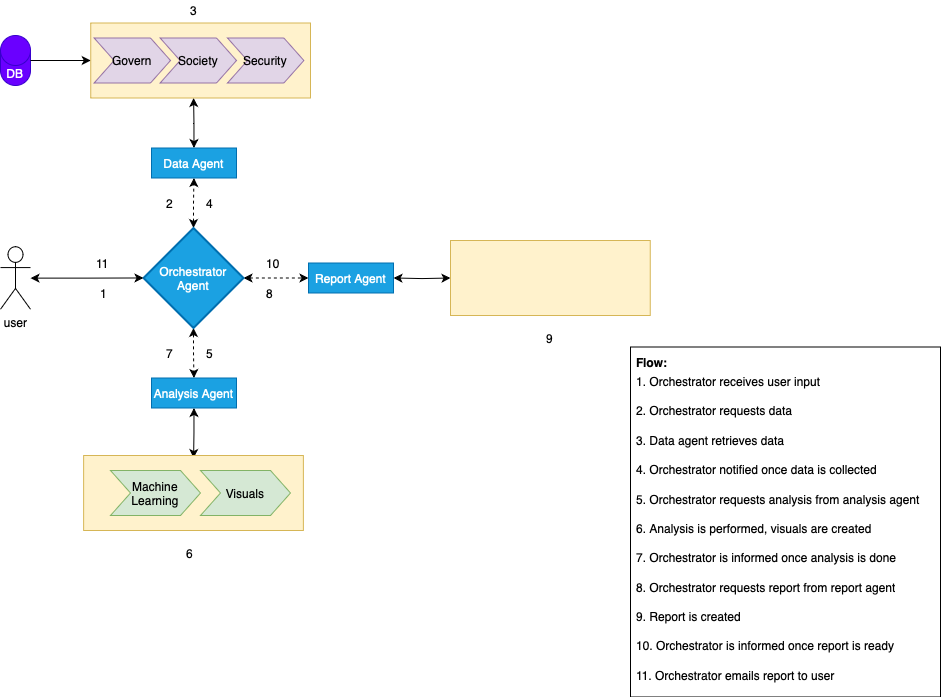

The diagram above was exported from draw.io. Its source (the exported page's mxGraphModel, read from the mxfile embedded in the PNG):
<mxGraphModel dx="1397" dy="871" grid="1" gridSize="10" guides="1" tooltips="1" connect="1" arrows="1" fold="1" page="1" pageScale="1" pageWidth="1100" pageHeight="850" background="#FFFFFF" math="0" shadow="0">
  <root>
    <mxCell id="0" />
    <mxCell id="1" parent="0" />
    <mxCell id="XVbIZaTzoOIuDzIpfjUo-97" value="" style="group;fontSize=11;" parent="1" vertex="1" connectable="0">
      <mxGeometry x="680" y="477.5" width="310" height="349" as="geometry" />
    </mxCell>
    <mxCell id="XVbIZaTzoOIuDzIpfjUo-94" value="" style="group" parent="XVbIZaTzoOIuDzIpfjUo-97" vertex="1" connectable="0">
      <mxGeometry y="19" width="310" height="330" as="geometry" />
    </mxCell>
    <mxCell id="XVbIZaTzoOIuDzIpfjUo-96" value="" style="rounded=0;whiteSpace=wrap;html=1;" parent="XVbIZaTzoOIuDzIpfjUo-94" vertex="1">
      <mxGeometry y="-20" width="310" height="350" as="geometry" />
    </mxCell>
    <mxCell id="XVbIZaTzoOIuDzIpfjUo-80" value="5. Orchestrator requests analysis from analysis agent &amp;nbsp;" style="text;strokeColor=none;fillColor=none;align=left;verticalAlign=middle;spacingLeft=4;spacingRight=4;overflow=hidden;points=[[0,0.5],[1,0.5]];portConstraint=eastwest;rotatable=0;whiteSpace=wrap;html=1;" parent="XVbIZaTzoOIuDzIpfjUo-94" vertex="1">
      <mxGeometry y="118" width="310" height="29" as="geometry" />
    </mxCell>
    <mxCell id="XVbIZaTzoOIuDzIpfjUo-78" value="1. Orchestrator receives user input" style="text;strokeColor=none;fillColor=none;align=left;verticalAlign=middle;spacingLeft=4;spacingRight=4;overflow=hidden;points=[[0,0.5],[1,0.5]];portConstraint=eastwest;rotatable=1;whiteSpace=wrap;html=1;movable=1;resizable=1;deletable=1;editable=1;locked=0;connectable=1;" parent="XVbIZaTzoOIuDzIpfjUo-94" vertex="1">
      <mxGeometry width="257" height="29" as="geometry" />
    </mxCell>
    <mxCell id="XVbIZaTzoOIuDzIpfjUo-82" value="2. Orchestrator requests data" style="text;strokeColor=none;fillColor=none;align=left;verticalAlign=middle;spacingLeft=4;spacingRight=4;overflow=hidden;points=[[0,0.5],[1,0.5]];portConstraint=eastwest;rotatable=1;whiteSpace=wrap;html=1;movable=1;resizable=1;deletable=1;editable=1;locked=0;connectable=1;" parent="XVbIZaTzoOIuDzIpfjUo-94" vertex="1">
      <mxGeometry y="29" width="257" height="29" as="geometry" />
    </mxCell>
    <mxCell id="XVbIZaTzoOIuDzIpfjUo-83" value="3. Data agent retrieves data&amp;nbsp;" style="text;strokeColor=none;fillColor=none;align=left;verticalAlign=middle;spacingLeft=4;spacingRight=4;overflow=hidden;points=[[0,0.5],[1,0.5]];portConstraint=eastwest;rotatable=1;whiteSpace=wrap;html=1;movable=1;resizable=1;deletable=1;editable=1;locked=0;connectable=1;" parent="XVbIZaTzoOIuDzIpfjUo-94" vertex="1">
      <mxGeometry y="59" width="257" height="29" as="geometry" />
    </mxCell>
    <mxCell id="XVbIZaTzoOIuDzIpfjUo-84" value="4. Orchestrator notified once data is collected" style="text;strokeColor=none;fillColor=none;align=left;verticalAlign=middle;spacingLeft=4;spacingRight=4;overflow=hidden;points=[[0,0.5],[1,0.5]];portConstraint=eastwest;rotatable=1;whiteSpace=wrap;html=1;movable=1;resizable=1;deletable=1;editable=1;locked=0;connectable=1;" parent="XVbIZaTzoOIuDzIpfjUo-94" vertex="1">
      <mxGeometry y="88" width="257" height="29" as="geometry" />
    </mxCell>
    <mxCell id="XVbIZaTzoOIuDzIpfjUo-85" value="6. Analysis is performed, visuals are created" style="text;strokeColor=none;fillColor=none;align=left;verticalAlign=middle;spacingLeft=4;spacingRight=4;overflow=hidden;points=[[0,0.5],[1,0.5]];portConstraint=eastwest;rotatable=0;whiteSpace=wrap;html=1;" parent="XVbIZaTzoOIuDzIpfjUo-94" vertex="1">
      <mxGeometry y="147" width="247.25" height="29" as="geometry" />
    </mxCell>
    <mxCell id="XVbIZaTzoOIuDzIpfjUo-86" value="7. Orchestrator is informed once analysis is done" style="text;strokeColor=none;fillColor=none;align=left;verticalAlign=middle;spacingLeft=4;spacingRight=4;overflow=hidden;points=[[0,0.5],[1,0.5]];portConstraint=eastwest;rotatable=0;whiteSpace=wrap;html=1;" parent="XVbIZaTzoOIuDzIpfjUo-94" vertex="1">
      <mxGeometry y="176" width="280" height="29" as="geometry" />
    </mxCell>
    <mxCell id="XVbIZaTzoOIuDzIpfjUo-88" value="8. Orchestrator requests report from report agent" style="text;strokeColor=none;fillColor=none;align=left;verticalAlign=middle;spacingLeft=4;spacingRight=4;overflow=hidden;points=[[0,0.5],[1,0.5]];portConstraint=eastwest;rotatable=0;whiteSpace=wrap;html=1;" parent="XVbIZaTzoOIuDzIpfjUo-94" vertex="1">
      <mxGeometry y="206" width="280" height="29" as="geometry" />
    </mxCell>
    <mxCell id="XVbIZaTzoOIuDzIpfjUo-89" value="9. Report is created" style="text;strokeColor=none;fillColor=none;align=left;verticalAlign=middle;spacingLeft=4;spacingRight=4;overflow=hidden;points=[[0,0.5],[1,0.5]];portConstraint=eastwest;rotatable=0;whiteSpace=wrap;html=1;" parent="XVbIZaTzoOIuDzIpfjUo-94" vertex="1">
      <mxGeometry y="235" width="280" height="29" as="geometry" />
    </mxCell>
    <mxCell id="XVbIZaTzoOIuDzIpfjUo-90" value="10. Orchestrator is informed once report is ready" style="text;strokeColor=none;fillColor=none;align=left;verticalAlign=middle;spacingLeft=4;spacingRight=4;overflow=hidden;points=[[0,0.5],[1,0.5]];portConstraint=eastwest;rotatable=0;whiteSpace=wrap;html=1;" parent="XVbIZaTzoOIuDzIpfjUo-94" vertex="1">
      <mxGeometry y="264" width="280" height="29" as="geometry" />
    </mxCell>
    <mxCell id="XVbIZaTzoOIuDzIpfjUo-91" value="11. Orchestrator emails report to user" style="text;strokeColor=none;fillColor=none;align=left;verticalAlign=middle;spacingLeft=4;spacingRight=4;overflow=hidden;points=[[0,0.5],[1,0.5]];portConstraint=eastwest;rotatable=0;whiteSpace=wrap;html=1;" parent="XVbIZaTzoOIuDzIpfjUo-94" vertex="1">
      <mxGeometry y="293.75" width="280" height="29" as="geometry" />
    </mxCell>
    <mxCell id="XVbIZaTzoOIuDzIpfjUo-95" value="&lt;b&gt;Flow:&lt;/b&gt;" style="text;strokeColor=none;fillColor=none;align=left;verticalAlign=middle;spacingLeft=4;spacingRight=4;overflow=hidden;points=[[0,0.5],[1,0.5]];portConstraint=eastwest;rotatable=1;whiteSpace=wrap;html=1;movable=1;resizable=1;deletable=1;editable=1;locked=0;connectable=1;" parent="XVbIZaTzoOIuDzIpfjUo-97" vertex="1">
      <mxGeometry width="257" height="29" as="geometry" />
    </mxCell>
    <mxCell id="XVbIZaTzoOIuDzIpfjUo-7" value="" style="edgeStyle=orthogonalEdgeStyle;rounded=0;orthogonalLoop=1;jettySize=auto;html=1;startArrow=classic;startFill=1;dashed=1;" parent="1" source="XVbIZaTzoOIuDzIpfjUo-1" target="XVbIZaTzoOIuDzIpfjUo-3" edge="1">
      <mxGeometry relative="1" as="geometry" />
    </mxCell>
    <mxCell id="XVbIZaTzoOIuDzIpfjUo-8" value="" style="edgeStyle=orthogonalEdgeStyle;rounded=0;orthogonalLoop=1;jettySize=auto;html=1;curved=0;strokeColor=default;startArrow=classic;startFill=1;dashed=1;" parent="1" source="XVbIZaTzoOIuDzIpfjUo-1" target="XVbIZaTzoOIuDzIpfjUo-5" edge="1">
      <mxGeometry relative="1" as="geometry" />
    </mxCell>
    <mxCell id="XVbIZaTzoOIuDzIpfjUo-11" value="" style="edgeStyle=orthogonalEdgeStyle;rounded=0;orthogonalLoop=1;jettySize=auto;html=1;startArrow=classic;startFill=1;dashed=1;" parent="1" source="XVbIZaTzoOIuDzIpfjUo-1" target="XVbIZaTzoOIuDzIpfjUo-4" edge="1">
      <mxGeometry relative="1" as="geometry" />
    </mxCell>
    <mxCell id="XVbIZaTzoOIuDzIpfjUo-1" value="Orchestrator&lt;div&gt;Agent&lt;/div&gt;" style="strokeWidth=2;html=1;shape=mxgraph.flowchart.decision;whiteSpace=wrap;fillColor=#1ba1e2;strokeColor=#006EAF;fontColor=#ffffff;" parent="1" vertex="1">
      <mxGeometry x="193" y="357.5" width="100" height="100" as="geometry" />
    </mxCell>
    <mxCell id="XVbIZaTzoOIuDzIpfjUo-32" value="" style="edgeStyle=orthogonalEdgeStyle;rounded=0;orthogonalLoop=1;jettySize=auto;html=1;startArrow=classic;startFill=1;" parent="1" source="XVbIZaTzoOIuDzIpfjUo-3" edge="1">
      <mxGeometry relative="1" as="geometry">
        <mxPoint x="243.0999999999999" y="227.5" as="targetPoint" />
      </mxGeometry>
    </mxCell>
    <mxCell id="XVbIZaTzoOIuDzIpfjUo-3" value="Data Agent" style="rounded=0;whiteSpace=wrap;html=1;fillColor=#1ba1e2;strokeColor=#006EAF;fontColor=#ffffff;" parent="1" vertex="1">
      <mxGeometry x="201" y="277.5" width="85" height="30" as="geometry" />
    </mxCell>
    <mxCell id="XVbIZaTzoOIuDzIpfjUo-33" value="" style="edgeStyle=orthogonalEdgeStyle;rounded=0;orthogonalLoop=1;jettySize=auto;html=1;startArrow=classic;startFill=1;" parent="1" source="XVbIZaTzoOIuDzIpfjUo-4" edge="1">
      <mxGeometry relative="1" as="geometry">
        <mxPoint x="243.0999999999999" y="587.5" as="targetPoint" />
      </mxGeometry>
    </mxCell>
    <mxCell id="XVbIZaTzoOIuDzIpfjUo-4" value="Analysis Agent" style="rounded=0;whiteSpace=wrap;html=1;fillColor=#1ba1e2;fontColor=#ffffff;strokeColor=#006EAF;" parent="1" vertex="1">
      <mxGeometry x="201" y="507.5" width="85" height="30" as="geometry" />
    </mxCell>
    <mxCell id="XVbIZaTzoOIuDzIpfjUo-5" value="Report Agent" style="rounded=0;whiteSpace=wrap;html=1;fillColor=#1ba1e2;fontColor=#ffffff;strokeColor=#006EAF;" parent="1" vertex="1">
      <mxGeometry x="358" y="392.5" width="85" height="30" as="geometry" />
    </mxCell>
    <mxCell id="XVbIZaTzoOIuDzIpfjUo-31" value="" style="edgeStyle=orthogonalEdgeStyle;rounded=0;orthogonalLoop=1;jettySize=auto;html=1;startArrow=classic;startFill=1;" parent="1" target="XVbIZaTzoOIuDzIpfjUo-5" edge="1">
      <mxGeometry relative="1" as="geometry">
        <mxPoint x="500" y="407.5" as="sourcePoint" />
      </mxGeometry>
    </mxCell>
    <mxCell id="XVbIZaTzoOIuDzIpfjUo-28" value="DB" style="shape=cylinder3;whiteSpace=wrap;html=1;boundedLbl=1;backgroundOutline=1;size=15;fillColor=#6a00ff;fontColor=#ffffff;strokeColor=#3700CC;" parent="1" vertex="1">
      <mxGeometry x="50" y="165" width="30" height="50" as="geometry" />
    </mxCell>
    <mxCell id="XVbIZaTzoOIuDzIpfjUo-56" value="" style="edgeStyle=orthogonalEdgeStyle;rounded=0;orthogonalLoop=1;jettySize=auto;html=1;endArrow=none;startFill=1;startArrow=classic;" parent="1" source="XVbIZaTzoOIuDzIpfjUo-49" target="XVbIZaTzoOIuDzIpfjUo-28" edge="1">
      <mxGeometry relative="1" as="geometry" />
    </mxCell>
    <mxCell id="XVbIZaTzoOIuDzIpfjUo-49" value="" style="rounded=0;whiteSpace=wrap;html=1;fillColor=#fff2cc;strokeColor=#d6b656;" parent="1" vertex="1">
      <mxGeometry x="140.25" y="152.5" width="219.75" height="75" as="geometry" />
    </mxCell>
    <mxCell id="XVbIZaTzoOIuDzIpfjUo-39" value="Govern" style="shape=step;perimeter=stepPerimeter;whiteSpace=wrap;html=1;fixedSize=1;fillColor=#e1d5e7;strokeColor=#9673a6;" parent="1" vertex="1">
      <mxGeometry x="143.63" y="167.5" width="76.37" height="45" as="geometry" />
    </mxCell>
    <mxCell id="XVbIZaTzoOIuDzIpfjUo-51" value="" style="rounded=0;whiteSpace=wrap;html=1;fillColor=#fff2cc;strokeColor=#d6b656;" parent="1" vertex="1">
      <mxGeometry x="500" y="370" width="199.75" height="75" as="geometry" />
    </mxCell>
    <mxCell id="XVbIZaTzoOIuDzIpfjUo-54" value="" style="rounded=0;whiteSpace=wrap;html=1;fillColor=#fff2cc;strokeColor=#d6b656;" parent="1" vertex="1">
      <mxGeometry x="133.13" y="585" width="219.75" height="75" as="geometry" />
    </mxCell>
    <mxCell id="XVbIZaTzoOIuDzIpfjUo-45" value="Machine Learning" style="shape=step;perimeter=stepPerimeter;whiteSpace=wrap;html=1;fixedSize=1;fillColor=#d5e8d4;strokeColor=#82b366;" parent="1" vertex="1">
      <mxGeometry x="160" y="600" width="90" height="45" as="geometry" />
    </mxCell>
    <mxCell id="XVbIZaTzoOIuDzIpfjUo-47" value="Visuals" style="shape=step;perimeter=stepPerimeter;whiteSpace=wrap;html=1;fixedSize=1;fillColor=#d5e8d4;strokeColor=#82b366;" parent="1" vertex="1">
      <mxGeometry x="250" y="600" width="90" height="45" as="geometry" />
    </mxCell>
    <mxCell id="XVbIZaTzoOIuDzIpfjUo-52" value="Society" style="shape=step;perimeter=stepPerimeter;whiteSpace=wrap;html=1;fixedSize=1;fillColor=#e1d5e7;strokeColor=#9673a6;" parent="1" vertex="1">
      <mxGeometry x="209.63" y="167.5" width="76.37" height="45" as="geometry" />
    </mxCell>
    <mxCell id="XVbIZaTzoOIuDzIpfjUo-53" value="Security" style="shape=step;perimeter=stepPerimeter;whiteSpace=wrap;html=1;fixedSize=1;fillColor=#e1d5e7;strokeColor=#9673a6;" parent="1" vertex="1">
      <mxGeometry x="277" y="167.5" width="76.37" height="45" as="geometry" />
    </mxCell>
    <mxCell id="XVbIZaTzoOIuDzIpfjUo-63" value="1" style="text;strokeColor=none;fillColor=none;align=left;verticalAlign=middle;spacingLeft=4;spacingRight=4;overflow=hidden;points=[[0,0.5],[1,0.5]];portConstraint=eastwest;rotatable=0;whiteSpace=wrap;html=1;" parent="1" vertex="1">
      <mxGeometry x="143.63" y="412.5" width="20" height="20" as="geometry" />
    </mxCell>
    <mxCell id="XVbIZaTzoOIuDzIpfjUo-64" value="2" style="text;strokeColor=none;fillColor=none;align=left;verticalAlign=middle;spacingLeft=4;spacingRight=4;overflow=hidden;points=[[0,0.5],[1,0.5]];portConstraint=eastwest;rotatable=0;whiteSpace=wrap;html=1;" parent="1" vertex="1">
      <mxGeometry x="209.63" y="322.5" width="20" height="20" as="geometry" />
    </mxCell>
    <mxCell id="XVbIZaTzoOIuDzIpfjUo-65" value="3" style="text;strokeColor=none;fillColor=none;align=left;verticalAlign=middle;spacingLeft=4;spacingRight=4;overflow=hidden;points=[[0,0.5],[1,0.5]];portConstraint=eastwest;rotatable=0;whiteSpace=wrap;html=1;" parent="1" vertex="1">
      <mxGeometry x="233.5" y="130" width="20" height="20" as="geometry" />
    </mxCell>
    <mxCell id="XVbIZaTzoOIuDzIpfjUo-66" value="5" style="text;strokeColor=none;fillColor=none;align=left;verticalAlign=middle;spacingLeft=4;spacingRight=4;overflow=hidden;points=[[0,0.5],[1,0.5]];portConstraint=eastwest;rotatable=0;whiteSpace=wrap;html=1;" parent="1" vertex="1">
      <mxGeometry x="250" y="472.5" width="20" height="20" as="geometry" />
    </mxCell>
    <mxCell id="XVbIZaTzoOIuDzIpfjUo-67" value="6" style="text;strokeColor=none;fillColor=none;align=left;verticalAlign=middle;spacingLeft=4;spacingRight=4;overflow=hidden;points=[[0,0.5],[1,0.5]];portConstraint=eastwest;rotatable=0;whiteSpace=wrap;html=1;" parent="1" vertex="1">
      <mxGeometry x="229.63" y="672.5" width="20" height="20" as="geometry" />
    </mxCell>
    <mxCell id="XVbIZaTzoOIuDzIpfjUo-68" value="8" style="text;strokeColor=none;fillColor=none;align=left;verticalAlign=middle;spacingLeft=4;spacingRight=4;overflow=hidden;points=[[0,0.5],[1,0.5]];portConstraint=eastwest;rotatable=0;whiteSpace=wrap;html=1;" parent="1" vertex="1">
      <mxGeometry x="310" y="412.5" width="20" height="20" as="geometry" />
    </mxCell>
    <mxCell id="XVbIZaTzoOIuDzIpfjUo-69" value="9" style="text;strokeColor=none;fillColor=none;align=left;verticalAlign=middle;spacingLeft=4;spacingRight=4;overflow=hidden;points=[[0,0.5],[1,0.5]];portConstraint=eastwest;rotatable=0;whiteSpace=wrap;html=1;" parent="1" vertex="1">
      <mxGeometry x="589.87" y="457.5" width="20" height="20" as="geometry" />
    </mxCell>
    <mxCell id="XVbIZaTzoOIuDzIpfjUo-70" value="4" style="text;strokeColor=none;fillColor=none;align=left;verticalAlign=middle;spacingLeft=4;spacingRight=4;overflow=hidden;points=[[0,0.5],[1,0.5]];portConstraint=eastwest;rotatable=0;whiteSpace=wrap;html=1;" parent="1" vertex="1">
      <mxGeometry x="250" y="322.5" width="20" height="20" as="geometry" />
    </mxCell>
    <mxCell id="XVbIZaTzoOIuDzIpfjUo-72" value="7" style="text;strokeColor=none;fillColor=none;align=left;verticalAlign=middle;spacingLeft=4;spacingRight=4;overflow=hidden;points=[[0,0.5],[1,0.5]];portConstraint=eastwest;rotatable=0;whiteSpace=wrap;html=1;" parent="1" vertex="1">
      <mxGeometry x="209.63" y="472.5" width="20" height="20" as="geometry" />
    </mxCell>
    <mxCell id="XVbIZaTzoOIuDzIpfjUo-74" value="10" style="text;strokeColor=none;fillColor=none;align=left;verticalAlign=middle;spacingLeft=4;spacingRight=4;overflow=hidden;points=[[0,0.5],[1,0.5]];portConstraint=eastwest;rotatable=0;whiteSpace=wrap;html=1;" parent="1" vertex="1">
      <mxGeometry x="310" y="382.5" width="30" height="20" as="geometry" />
    </mxCell>
    <mxCell id="XVbIZaTzoOIuDzIpfjUo-153" value="" style="edgeStyle=orthogonalEdgeStyle;rounded=0;orthogonalLoop=1;jettySize=auto;html=1;startArrow=classic;startFill=1;" parent="1" source="XVbIZaTzoOIuDzIpfjUo-150" target="XVbIZaTzoOIuDzIpfjUo-1" edge="1">
      <mxGeometry relative="1" as="geometry" />
    </mxCell>
    <mxCell id="XVbIZaTzoOIuDzIpfjUo-150" value="user&lt;div&gt;&lt;br&gt;&lt;/div&gt;" style="shape=umlActor;verticalLabelPosition=bottom;verticalAlign=top;html=1;outlineConnect=0;" parent="1" vertex="1">
      <mxGeometry x="50" y="376.25" width="30" height="62.5" as="geometry" />
    </mxCell>
    <mxCell id="XVbIZaTzoOIuDzIpfjUo-157" value="11" style="text;strokeColor=none;fillColor=none;align=left;verticalAlign=middle;spacingLeft=4;spacingRight=4;overflow=hidden;points=[[0,0.5],[1,0.5]];portConstraint=eastwest;rotatable=0;whiteSpace=wrap;html=1;" parent="1" vertex="1">
      <mxGeometry x="140.25" y="382.5" width="26.37" height="20" as="geometry" />
    </mxCell>
  </root>
</mxGraphModel>